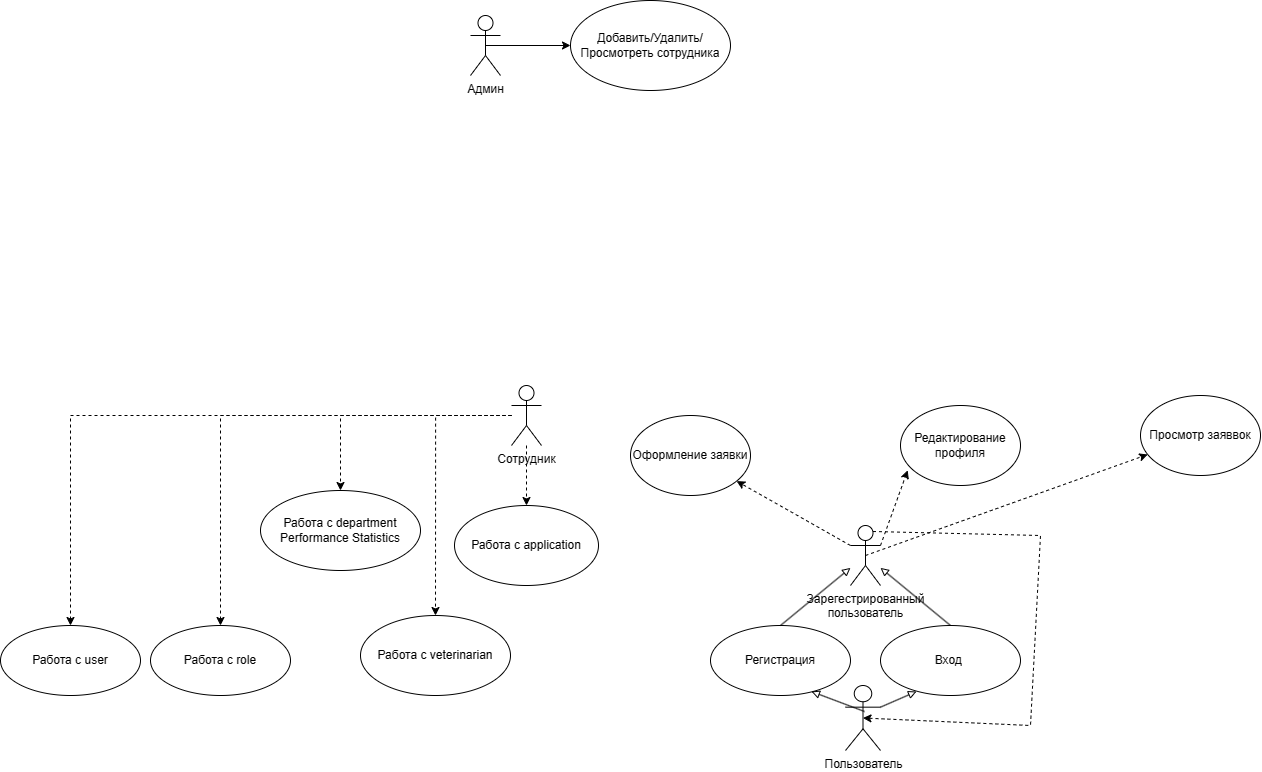

The diagram above was exported from draw.io. Its source (the exported page's mxGraphModel, read from the mxfile embedded in the PNG):
<mxGraphModel dx="3996" dy="500" grid="1" gridSize="10" guides="1" tooltips="1" connect="1" arrows="1" fold="1" page="1" pageScale="1" pageWidth="827" pageHeight="1169" math="0" shadow="0">
  <root>
    <mxCell id="0" />
    <mxCell id="1" parent="0" />
    <mxCell id="ih85UeOb-dqjksHe9gb6-5" value="Работа с&amp;nbsp;department&lt;br&gt;Performance Statistics" style="ellipse;whiteSpace=wrap;html=1;" parent="1" vertex="1">
      <mxGeometry x="-480" y="1825" width="160" height="80" as="geometry" />
    </mxCell>
    <mxCell id="ih85UeOb-dqjksHe9gb6-6" value="Работа с&amp;nbsp;veterinarian" style="ellipse;whiteSpace=wrap;html=1;" parent="1" vertex="1">
      <mxGeometry x="-380" y="1950" width="150" height="80" as="geometry" />
    </mxCell>
    <mxCell id="ih85UeOb-dqjksHe9gb6-10" style="edgeStyle=orthogonalEdgeStyle;rounded=0;orthogonalLoop=1;jettySize=auto;html=1;dashed=1;" parent="1" source="WlpeD-fBBoIzuLBm2mT7-1" target="ih85UeOb-dqjksHe9gb6-5" edge="1">
      <mxGeometry relative="1" as="geometry" />
    </mxCell>
    <mxCell id="ih85UeOb-dqjksHe9gb6-11" style="edgeStyle=orthogonalEdgeStyle;rounded=0;orthogonalLoop=1;jettySize=auto;html=1;entryX=0.5;entryY=0;entryDx=0;entryDy=0;dashed=1;" parent="1" source="WlpeD-fBBoIzuLBm2mT7-1" target="ih85UeOb-dqjksHe9gb6-6" edge="1">
      <mxGeometry relative="1" as="geometry" />
    </mxCell>
    <mxCell id="ih85UeOb-dqjksHe9gb6-13" value="Работа с&amp;nbsp;application" style="ellipse;whiteSpace=wrap;html=1;" parent="1" vertex="1">
      <mxGeometry x="-286" y="1840" width="144" height="80" as="geometry" />
    </mxCell>
    <mxCell id="ih85UeOb-dqjksHe9gb6-28" value="Пользователь" style="shape=umlActor;verticalLabelPosition=bottom;verticalAlign=top;html=1;" parent="1" vertex="1">
      <mxGeometry x="105" y="2020" width="35" height="65" as="geometry" />
    </mxCell>
    <mxCell id="v11anKy7YZOs2Qq218m6-5" value="" style="endArrow=block;html=1;rounded=0;exitX=0.5;exitY=0;exitDx=0;exitDy=0;endFill=0;" parent="1" source="ih85UeOb-dqjksHe9gb6-29" target="v11anKy7YZOs2Qq218m6-9" edge="1">
      <mxGeometry width="50" height="50" relative="1" as="geometry">
        <mxPoint x="273.5" y="1770" as="sourcePoint" />
        <mxPoint x="140" y="1880" as="targetPoint" />
      </mxGeometry>
    </mxCell>
    <mxCell id="v11anKy7YZOs2Qq218m6-6" value="Оформление заявки" style="ellipse;whiteSpace=wrap;html=1;" parent="1" vertex="1">
      <mxGeometry x="-110" y="1750" width="120" height="80" as="geometry" />
    </mxCell>
    <mxCell id="ih85UeOb-dqjksHe9gb6-29" value="Вход&amp;nbsp;" style="ellipse;whiteSpace=wrap;html=1;" parent="1" vertex="1">
      <mxGeometry x="140" y="1960" width="140" height="70" as="geometry" />
    </mxCell>
    <mxCell id="v11anKy7YZOs2Qq218m6-9" value="Зарегестрированный &lt;br&gt;пользователь" style="shape=umlActor;verticalLabelPosition=bottom;verticalAlign=top;html=1;outlineConnect=0;" parent="1" vertex="1">
      <mxGeometry x="110" y="1860" width="30" height="60" as="geometry" />
    </mxCell>
    <mxCell id="v11anKy7YZOs2Qq218m6-10" value="" style="endArrow=classic;html=1;rounded=0;exitX=0;exitY=0.3333333333333333;exitDx=0;exitDy=0;exitPerimeter=0;dashed=1;" parent="1" source="v11anKy7YZOs2Qq218m6-9" target="v11anKy7YZOs2Qq218m6-6" edge="1">
      <mxGeometry width="50" height="50" relative="1" as="geometry">
        <mxPoint x="110" y="1810" as="sourcePoint" />
        <mxPoint x="160" y="1760" as="targetPoint" />
      </mxGeometry>
    </mxCell>
    <mxCell id="v11anKy7YZOs2Qq218m6-11" value="" style="endArrow=classic;html=1;rounded=0;exitX=1;exitY=0.3333333333333333;exitDx=0;exitDy=0;exitPerimeter=0;entryX=0.06;entryY=0.81;entryDx=0;entryDy=0;entryPerimeter=0;dashed=1;" parent="1" source="v11anKy7YZOs2Qq218m6-9" target="v11anKy7YZOs2Qq218m6-12" edge="1">
      <mxGeometry width="50" height="50" relative="1" as="geometry">
        <mxPoint x="230" y="1700" as="sourcePoint" />
        <mxPoint x="330" y="1590" as="targetPoint" />
      </mxGeometry>
    </mxCell>
    <mxCell id="v11anKy7YZOs2Qq218m6-12" value="Редактирование профиля" style="ellipse;whiteSpace=wrap;html=1;" parent="1" vertex="1">
      <mxGeometry x="160" y="1740" width="120" height="80" as="geometry" />
    </mxCell>
    <mxCell id="WlpeD-fBBoIzuLBm2mT7-4" value="" style="edgeStyle=orthogonalEdgeStyle;rounded=0;orthogonalLoop=1;jettySize=auto;html=1;dashed=1;" parent="1" source="WlpeD-fBBoIzuLBm2mT7-1" target="ih85UeOb-dqjksHe9gb6-13" edge="1">
      <mxGeometry relative="1" as="geometry" />
    </mxCell>
    <mxCell id="WlpeD-fBBoIzuLBm2mT7-1" value="Сотрудник" style="shape=umlActor;verticalLabelPosition=bottom;verticalAlign=top;html=1;outlineConnect=0;" parent="1" vertex="1">
      <mxGeometry x="-229" y="1720" width="30" height="60" as="geometry" />
    </mxCell>
    <mxCell id="70xbF360cRohFFGIi1Fz-6" value="" style="endArrow=block;html=1;rounded=0;exitX=1;exitY=0.3333333333333333;exitDx=0;exitDy=0;exitPerimeter=0;entryX=0.257;entryY=0.943;entryDx=0;entryDy=0;entryPerimeter=0;endFill=0;" parent="1" source="ih85UeOb-dqjksHe9gb6-28" target="ih85UeOb-dqjksHe9gb6-29" edge="1">
      <mxGeometry width="50" height="50" relative="1" as="geometry">
        <mxPoint x="140" y="1910" as="sourcePoint" />
        <mxPoint x="190" y="1860" as="targetPoint" />
      </mxGeometry>
    </mxCell>
    <mxCell id="70xbF360cRohFFGIi1Fz-7" value="Регистрация" style="ellipse;whiteSpace=wrap;html=1;" parent="1" vertex="1">
      <mxGeometry x="-30" y="1960" width="140" height="70" as="geometry" />
    </mxCell>
    <mxCell id="70xbF360cRohFFGIi1Fz-8" value="" style="endArrow=block;html=1;rounded=0;exitX=0.543;exitY=0.4;exitDx=0;exitDy=0;exitPerimeter=0;entryX=0.721;entryY=0.943;entryDx=0;entryDy=0;entryPerimeter=0;endFill=0;" parent="1" source="ih85UeOb-dqjksHe9gb6-28" target="70xbF360cRohFFGIi1Fz-7" edge="1">
      <mxGeometry width="50" height="50" relative="1" as="geometry">
        <mxPoint x="17" y="1931.6666666666667" as="sourcePoint" />
        <mxPoint x="60" y="1925" as="targetPoint" />
      </mxGeometry>
    </mxCell>
    <mxCell id="70xbF360cRohFFGIi1Fz-9" value="" style="endArrow=block;html=1;rounded=0;exitX=0.5;exitY=0;exitDx=0;exitDy=0;endFill=0;" parent="1" source="70xbF360cRohFFGIi1Fz-7" target="v11anKy7YZOs2Qq218m6-9" edge="1">
      <mxGeometry width="50" height="50" relative="1" as="geometry">
        <mxPoint x="1.0050000000001091" y="1936" as="sourcePoint" />
        <mxPoint x="250" y="1950" as="targetPoint" />
      </mxGeometry>
    </mxCell>
    <mxCell id="70xbF360cRohFFGIi1Fz-12" value="" style="endArrow=classic;html=1;rounded=0;exitX=0.75;exitY=0.1;exitDx=0;exitDy=0;exitPerimeter=0;entryX=0.5;entryY=0.5;entryDx=0;entryDy=0;entryPerimeter=0;dashed=1;" parent="1" source="v11anKy7YZOs2Qq218m6-9" target="ih85UeOb-dqjksHe9gb6-28" edge="1">
      <mxGeometry width="50" height="50" relative="1" as="geometry">
        <mxPoint x="150" y="1890" as="sourcePoint" />
        <mxPoint x="220" y="2060" as="targetPoint" />
        <Array as="points">
          <mxPoint x="300" y="1870" />
          <mxPoint x="290" y="2060" />
        </Array>
      </mxGeometry>
    </mxCell>
    <mxCell id="1v-c-efhD09awzc2x0H4-1" value="Просмотр заяввок" style="ellipse;whiteSpace=wrap;html=1;" parent="1" vertex="1">
      <mxGeometry x="400" y="1730" width="120" height="80" as="geometry" />
    </mxCell>
    <mxCell id="1v-c-efhD09awzc2x0H4-2" value="" style="endArrow=classic;html=1;rounded=0;exitX=0.5;exitY=0.5;exitDx=0;exitDy=0;exitPerimeter=0;dashed=1;" parent="1" source="v11anKy7YZOs2Qq218m6-9" target="1v-c-efhD09awzc2x0H4-1" edge="1">
      <mxGeometry width="50" height="50" relative="1" as="geometry">
        <mxPoint x="150" y="1890" as="sourcePoint" />
        <mxPoint x="197" y="1835" as="targetPoint" />
      </mxGeometry>
    </mxCell>
    <mxCell id="1v-c-efhD09awzc2x0H4-5" value="Работа с&amp;nbsp;role" style="ellipse;whiteSpace=wrap;html=1;" parent="1" vertex="1">
      <mxGeometry x="-590" y="1960" width="140" height="70" as="geometry" />
    </mxCell>
    <mxCell id="1v-c-efhD09awzc2x0H4-6" style="edgeStyle=orthogonalEdgeStyle;rounded=0;orthogonalLoop=1;jettySize=auto;html=1;dashed=1;" parent="1" source="WlpeD-fBBoIzuLBm2mT7-1" target="1v-c-efhD09awzc2x0H4-5" edge="1">
      <mxGeometry relative="1" as="geometry">
        <mxPoint x="-429" y="1765" as="sourcePoint" />
        <mxPoint x="-510" y="1965" as="targetPoint" />
      </mxGeometry>
    </mxCell>
    <mxCell id="1v-c-efhD09awzc2x0H4-7" value="Работа с user" style="ellipse;whiteSpace=wrap;html=1;" parent="1" vertex="1">
      <mxGeometry x="-740" y="1960" width="140" height="70" as="geometry" />
    </mxCell>
    <mxCell id="1v-c-efhD09awzc2x0H4-8" style="edgeStyle=orthogonalEdgeStyle;rounded=0;orthogonalLoop=1;jettySize=auto;html=1;dashed=1;" parent="1" source="WlpeD-fBBoIzuLBm2mT7-1" target="1v-c-efhD09awzc2x0H4-7" edge="1">
      <mxGeometry relative="1" as="geometry">
        <mxPoint x="-374.5" y="1760" as="sourcePoint" />
        <mxPoint x="-665.5" y="1970" as="targetPoint" />
      </mxGeometry>
    </mxCell>
    <mxCell id="1v-c-efhD09awzc2x0H4-16" value="Админ" style="shape=umlActor;verticalLabelPosition=bottom;verticalAlign=top;html=1;outlineConnect=0;" parent="1" vertex="1">
      <mxGeometry x="-270" y="1350" width="30" height="60" as="geometry" />
    </mxCell>
    <mxCell id="1v-c-efhD09awzc2x0H4-17" style="edgeStyle=orthogonalEdgeStyle;rounded=0;orthogonalLoop=1;jettySize=auto;html=1;exitX=0.5;exitY=0.5;exitDx=0;exitDy=0;exitPerimeter=0;" parent="1" source="1v-c-efhD09awzc2x0H4-16" target="1v-c-efhD09awzc2x0H4-19" edge="1">
      <mxGeometry relative="1" as="geometry">
        <mxPoint x="-110" y="1260" as="sourcePoint" />
        <mxPoint x="-110" y="1400" as="targetPoint" />
      </mxGeometry>
    </mxCell>
    <mxCell id="1v-c-efhD09awzc2x0H4-19" value="Добавить/Удалить/Просмотреть&amp;nbsp;сотрудника" style="ellipse;whiteSpace=wrap;html=1;" parent="1" vertex="1">
      <mxGeometry x="-170" y="1335" width="160" height="90" as="geometry" />
    </mxCell>
  </root>
</mxGraphModel>